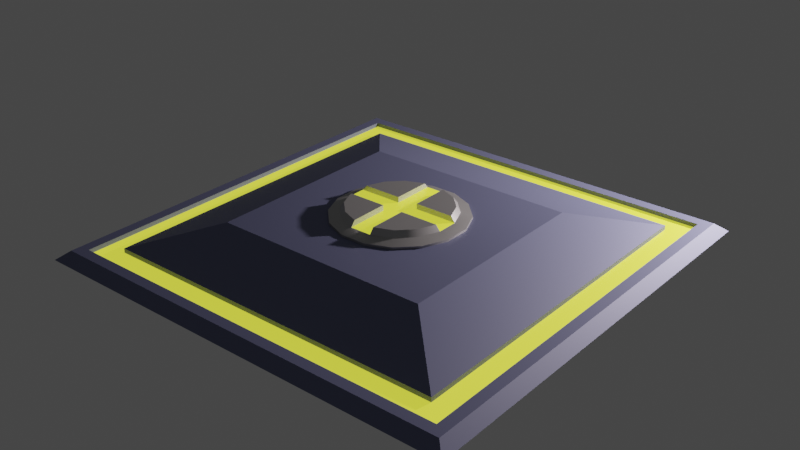 # Source: hardpoint.blend  (saved by Blender 2.83.19; exported with 4.5.12 LTS)
import bpy
from mathutils import Matrix  # noqa: F401  (used for matrix-valued properties, if any)

bpy.ops.wm.read_factory_settings(use_empty=True)
scene = bpy.context.scene
scene.name = 'Scene'

# ---- collections
col_collection = bpy.data.collections.new('Collection'); scene.collection.children.link(col_collection)

# ---- materials (node trees are filled in below, after node groups)
mat_hull = bpy.data.materials.new('Hull')
mat_hull.alpha_threshold = 0.0
mat_hull.use_transparent_shadow = False
mat_hull.line_color = (0.0, 0.0, 0.0, 1.0)
mat_hull_001 = bpy.data.materials.new('Hull.001')
mat_hull_001.alpha_threshold = 0.0
mat_hull_001.use_transparent_shadow = False
mat_hull_001.line_color = (0.0, 0.0, 0.0, 1.0)
mat_material = bpy.data.materials.new('Material')
mat_material.use_transparent_shadow = False

# ---- material node trees
mat_hull.use_nodes = True; mat_hull.node_tree.nodes.clear()
_N = mat_hull.node_tree.nodes; _L = mat_hull.node_tree.links
n0 = _N.new('ShaderNodeOutputMaterial'); n0.name = 'Material Output'; n0.location = (300, 300)
n1 = _N.new('ShaderNodeBsdfPrincipled'); n1.name = 'Principled BSDF'; n1.location = (10, 300)
n1.distribution = 'GGX'
n1.subsurface_method = 'BURLEY'
n1.inputs[0].default_value = (0.1522, 0.1688, 0.2883, 1.0)
n1.inputs[1].default_value = 0.2
n1.inputs[2].default_value = 0.6
n1.inputs[3].default_value = 1.45
n1.inputs[27].default_value = (0.0, 0.0, 0.0, 1.0)
n1.inputs[28].default_value = 1.0
_L.new(n1.outputs[0], n0.inputs[0])
n0.is_active_output = True
mat_hull_001.use_nodes = True; mat_hull_001.node_tree.nodes.clear()
_N = mat_hull_001.node_tree.nodes; _L = mat_hull_001.node_tree.links
n0 = _N.new('ShaderNodeOutputMaterial'); n0.name = 'Material Output'; n0.location = (300, 300)
n1 = _N.new('ShaderNodeBsdfPrincipled'); n1.name = 'Principled BSDF'; n1.location = (10, 300)
n1.distribution = 'GGX'
n1.subsurface_method = 'BURLEY'
n1.inputs[0].default_value = (0.6293, 0.6738, 0.04464, 1.0)
n1.inputs[1].default_value = 0.2
n1.inputs[2].default_value = 0.6
n1.inputs[3].default_value = 1.45
n1.inputs[27].default_value = (0.7019, 0.7484, 0.04957, 1.0)
n1.inputs[28].default_value = 1.0
_L.new(n1.outputs[0], n0.inputs[0])
n0.is_active_output = True
mat_material.use_nodes = True; mat_material.node_tree.nodes.clear()
_N = mat_material.node_tree.nodes; _L = mat_material.node_tree.links
n0 = _N.new('ShaderNodeBsdfPrincipled'); n0.name = 'Principled BSDF'; n0.location = (10, 300)
n0.distribution = 'GGX'
n0.subsurface_method = 'BURLEY'
n0.inputs[0].default_value = (0.477, 0.477, 0.477, 1.0)
n0.inputs[1].default_value = 0.7
n0.inputs[3].default_value = 1.45
n0.inputs[13].default_value = 0.7
n0.inputs[27].default_value = (0.0, 0.0, 0.0, 1.0)
n0.inputs[28].default_value = 1.0
n1 = _N.new('ShaderNodeOutputMaterial'); n1.name = 'Material Output'; n1.location = (300, 300)
_L.new(n0.outputs[0], n1.inputs[0])
n1.is_active_output = True

# ---- world
world_world = bpy.data.worlds.new('World'); scene.world = world_world
world_world.use_nodes = True; world_world.node_tree.nodes.clear()
_N = world_world.node_tree.nodes; _L = world_world.node_tree.links
n0 = _N.new('ShaderNodeOutputWorld'); n0.name = 'World Output'; n0.location = (300, 300)
n1 = _N.new('ShaderNodeBackground'); n1.name = 'Background'; n1.location = (10, 300)
n1.inputs[0].default_value = (0.05088, 0.05088, 0.05088, 1.0)
_L.new(n1.outputs[0], n0.inputs[0])
n0.is_active_output = True
world_world.color = (0.05088, 0.05088, 0.05088)
world_world.use_sun_shadow = False
world_world.sun_shadow_jitter_overblur = 0.0

# ---- lights
light_light = bpy.data.lights.new('Light', 'POINT')
light_light.color = (1.0, 0.8829, 0.8829)
light_light.transmission_factor = 0.0
light_light.energy = 1000.0
light_light.shadow_soft_size = 0.1
light_light.shadow_maximum_resolution = 0.006
light_light.use_absolute_resolution = True

# ---- meshes
me_plane = bpy.data.meshes.new('Plane')
me_plane.from_pydata([(-2.0, -2.0, 0.0), (2.0, -2.0, 0.0), (-2.0, 2.0, 0.0), (2.0, 2.0, 0.0), (-1.8, -1.8, 0.08), (1.8, -1.8, 0.08), (-1.8, 1.8, 0.08), (1.8, 1.8, 0.08), (-1.8, -1.8, 0.04), (1.8, -1.8, 0.04), (-1.8, 1.8, 0.04), (1.8, 1.8, 0.04), (-1.6, -1.6, 0.04), (1.6, -1.6, 0.04), (-1.6, 1.6, 0.04), (1.6, 1.6, 0.04), (-1.6, -1.6, 0.08), (1.6, -1.6, 0.08), (-1.6, 1.6, 0.08), (1.6, 1.6, 0.08), (-1.0, -1.0, 0.28), (1.0, -1.0, 0.28), (-1.0, 0.9, 0.28), (1.0, 0.9, 0.28), (0.1145, 0.589, 0.3), (-0.1196, 0.588, 0.3), (-0.3355, 0.4974, 0.3), (-0.5003, 0.3312, 0.3), (-0.589, 0.1145, 0.3), (-0.588, -0.1196, 0.3), (-0.4974, -0.3355, 0.3), (-0.3312, -0.5003, 0.3), (-0.1145, -0.589, 0.3), (0.1196, -0.588, 0.3), (0.3355, -0.4974, 0.3), (0.5003, -0.3312, 0.3), (0.589, -0.1145, 0.3), (0.588, 0.1196, 0.3), (0.4974, 0.3355, 0.3), (0.3312, 0.5003, 0.3), (0.0954, 0.4908, 0.33), (-0.09968, 0.49, 0.33), (-0.2796, 0.4145, 0.33), (-0.4169, 0.276, 0.33), (-0.4908, 0.0954, 0.33), (-0.49, -0.09968, 0.33), (-0.4145, -0.2796, 0.33), (-0.276, -0.4169, 0.33), (-0.0954, -0.4908, 0.33), (0.09968, -0.49, 0.33), (0.2796, -0.4145, 0.33), (0.4169, -0.276, 0.33), (0.4908, -0.0954, 0.33), (0.49, 0.09968, 0.33), (0.4145, 0.2796, 0.33), (0.276, 0.4169, 0.33), (0.09558, 0.4515, 0.38), (-0.09951, 0.4507, 0.38), (-0.2614, 0.3828, 0.38), (-0.385, 0.2581, 0.38), (-0.4515, 0.09559, 0.38), (-0.4507, -0.0995, 0.38), (-0.3828, -0.2614, 0.38), (-0.2581, -0.385, 0.38), (-0.09558, -0.4515, 0.38), (0.09951, -0.4507, 0.38), (0.2614, -0.3828, 0.38), (0.385, -0.2581, 0.38), (0.4515, -0.09559, 0.38), (0.4507, 0.0995, 0.38), (0.3828, 0.2614, 0.38), (0.2581, 0.385, 0.38), (-0.09797, 0.09726, 0.33), (0.09712, 0.09783, 0.33), (0.09712, 0.09783, 0.38), (0.2774, 0.09835, 0.38), (0.4153, 0.09875, 0.38), (-0.2782, 0.09674, 0.38), (-0.09797, 0.09726, 0.38), (-0.4162, 0.09634, 0.38), (0.2774, 0.09835, 0.33), (0.09797, -0.09726, 0.38), (0.2782, -0.09674, 0.38), (0.4162, -0.09634, 0.38), (-0.2774, -0.09835, 0.38), (-0.09712, -0.09783, 0.38), (-0.4153, -0.09875, 0.38), (0.09797, -0.09726, 0.33), (-0.09712, -0.09783, 0.33), (0.4153, 0.09875, 0.33), (-0.2782, 0.09674, 0.33), (-0.4162, 0.09634, 0.33), (0.2782, -0.09674, 0.33), (0.4162, -0.09634, 0.33), (-0.2774, -0.09835, 0.33), (-0.4153, -0.09875, 0.33), (-1.9, -1.9, 0.08), (1.9, -1.9, 0.08), (-1.9, 1.9, 0.08), (1.9, 1.9, 0.08), (0.1145, 0.589, 0.2), (-0.1196, 0.588, 0.2), (-0.3355, 0.4974, 0.2), (-0.5003, 0.3312, 0.2), (-0.589, 0.1145, 0.2), (-0.588, -0.1196, 0.2), (-0.4974, -0.3355, 0.2), (-0.3312, -0.5003, 0.2), (-0.1145, -0.589, 0.2), (0.1196, -0.588, 0.2), (0.3355, -0.4974, 0.2), (0.5003, -0.3312, 0.2), (0.589, -0.1145, 0.2), (0.588, 0.1196, 0.2), (0.4974, 0.3355, 0.2), (0.3312, 0.5003, 0.2)], [], [(6, 7, 99, 98), (7, 5, 97, 99), (5, 4, 96, 97), (4, 6, 98, 96), (5, 7, 11, 9), (6, 4, 8, 10), (7, 6, 10, 11), (4, 5, 9, 8), (10, 8, 12, 14), (11, 10, 14, 15), (8, 9, 13, 12), (9, 11, 15, 13), (15, 14, 18, 19), (12, 13, 17, 16), (13, 15, 19, 17), (14, 12, 16, 18), (17, 19, 23, 21), (18, 16, 20, 22), (19, 18, 22, 23), (16, 17, 21, 20), (22, 20, 21, 23), (25, 41, 40, 24), (33, 49, 48, 32), (26, 42, 41, 25), (34, 50, 49, 33), (27, 43, 42, 26), (35, 51, 50, 34), (29, 45, 44, 28), (51, 52, 68, 67), (37, 53, 52, 36), (30, 46, 45, 29), (38, 54, 53, 37), (31, 47, 46, 30), (39, 55, 54, 38), (47, 63, 62, 46), (55, 71, 70, 54), (47, 48, 64, 63), (42, 58, 57, 41), (50, 66, 65, 49), (43, 59, 58, 42), (51, 67, 66, 50), (28, 44, 43, 27), (46, 62, 61, 45), (54, 70, 69, 53), (39, 24, 40, 55), (64, 85, 84, 63), (66, 82, 81, 65), (67, 83, 82, 66), (58, 77, 78, 57), (59, 79, 77, 58), (67, 68, 83), (70, 76, 69), (84, 86, 62, 63), (36, 52, 51, 35), (75, 76, 70, 71), (56, 74, 75, 71), (60, 79, 59), (62, 86, 61), (32, 48, 47, 31), (43, 44, 60, 59), (71, 55, 40, 56), (86, 84, 94, 95), (82, 83, 93, 92), (77, 79, 91, 90), (76, 75, 80, 89), (41, 57, 78, 72), (73, 74, 56, 40), (40, 41, 72, 73), (48, 88, 85, 64), (49, 65, 81, 87), (49, 87, 88, 48), (75, 74, 73, 80), (69, 76, 89, 53), (52, 93, 83, 68), (82, 92, 87, 81), (52, 53, 89, 93), (89, 80, 92, 93), (80, 73, 87, 92), (73, 72, 88, 87), (84, 85, 88, 94), (77, 90, 72, 78), (72, 90, 94, 88), (61, 86, 95, 45), (44, 91, 79, 60), (44, 45, 95, 91), (91, 95, 94, 90), (1, 97, 96, 0), (3, 99, 97, 1), (2, 98, 99, 3), (0, 96, 98, 2), (27, 26, 102, 103), (35, 34, 110, 111), (28, 27, 103, 104), (36, 35, 111, 112), (29, 28, 104, 105), (37, 36, 112, 113), (30, 29, 105, 106), (38, 37, 113, 114), (31, 30, 106, 107), (39, 38, 114, 115), (32, 31, 107, 108), (25, 24, 100, 101), (24, 39, 115, 100), (33, 32, 108, 109), (26, 25, 101, 102), (34, 33, 109, 110)])
me_plane.polygons.foreach_set('use_smooth', [True] * 106)
me_plane.polygons.foreach_set('material_index', [0, 0, 0, 0, 0, 0, 0, 0, 1, 1, 1, 1, 0, 0, 0, 0, 0, 0, 0, 0, 0, 2, 2, 2, 2, 2, 2, 2, 2, 2, 2, 2, 2, 2, 2, 2, 2, 2, 2, 2, 2, 2, 2, 2, 2, 2, 2, 2, 2, 2, 2, 2, 2, 2, 2, 2, 2, 2, 2, 2, 2, 2, 2, 2, 2, 2, 2, 1, 2, 2, 1, 2, 2, 2, 2, 1, 1, 1, 1, 2, 2, 1, 2, 2, 1, 1, 0, 0, 0, 0, 2, 2, 2, 2, 2, 2, 2, 2, 2, 2, 2, 2, 2, 2, 2, 2])
_k = set([(16, 20), (17, 21), (18, 22), (19, 23), (20, 21), (20, 22), (21, 23), (22, 23)])
me_plane.attributes.new('sharp_edge', 'BOOLEAN', 'EDGE').data.foreach_set('value', [ (min(e.vertices), max(e.vertices)) in _k for e in me_plane.edges])
_uv = me_plane.uv_layers.new(name='UVMap')
_uv.uv.foreach_set('vector', [0.0, 0.0, 0.0, 0.0, 0.0, 0.0, 0.0, 0.0, 0.0, 0.0, 0.0, 0.0, 0.0, 0.0, 0.0, 0.0, 0.0, 0.0, 0.0, 0.0, 0.0, 0.0, 0.0, 0.0, 0.0, 0.0, 0.0, 0.0, 0.0, 0.0, 0.0, 0.0, 0.0, 0.0, 0.0, 0.0, 0.0, 0.0, 0.0, 0.0, 0.0, 0.0, 0.0, 0.0, 0.0, 0.0, 0.0, 0.0, 0.0, 0.0, 0.0, 0.0, 0.0, 0.0, 0.0, 0.0, 0.0, 0.0, 0.0, 0.0, 0.0, 0.0, 0.0, 0.0, 0.0, 0.0, 0.0, 0.0, 0.0, 0.0, 0.0, 0.0, 0.0, 0.0, 0.0, 0.0, 0.0, 0.0, 0.0, 0.0, 0.0, 0.0, 0.0, 0.0, 0.0, 0.0, 0.0, 0.0, 0.0, 0.0, 0.0, 0.0, 0.0, 0.0, 0.0, 0.0, 0.0, 0.0, 0.0, 0.0, 0.0, 0.0, 0.0, 0.0, 0.0, 0.0, 0.0, 0.0, 0.0, 0.0, 0.0, 0.0, 0.0, 0.0, 0.0, 0.0, 0.0, 0.0, 0.0, 0.0, 0.0, 0.0, 0.0, 0.0, 0.0, 0.0, 0.0, 0.0, 0.0, 0.0, 0.0, 0.0, 0.0, 0.0, 0.0, 0.0, 0.0, 0.0, 0.0, 0.0, 0.0, 0.0, 0.0, 0.0, 0.0, 0.0, 0.0, 0.0, 0.0, 0.0, 0.0, 0.0, 0.0, 0.0, 0.0, 0.0, 0.0, 0.0, 0.0, 0.0, 0.0, 0.0, 0.0, 0.0, 0.0, 0.0, 0.0, 0.0, 0.0, 0.0, 0.0, 0.0, 0.0, 0.0, 0.0, 0.0, 0.0, 0.0, 0.0, 0.0, 0.0, 0.0, 0.0, 0.0, 0.0, 0.0, 0.0, 0.0, 0.0, 0.0, 0.0, 0.0, 0.0, 0.0, 0.0, 0.0, 0.0, 0.0, 0.0, 0.0, 0.0, 0.0, 0.0, 0.0, 0.0, 0.0, 0.0, 0.0, 0.0, 0.0, 0.0, 0.0, 0.0, 0.0, 0.0, 0.0, 0.0, 0.0, 0.0, 0.0, 0.0, 0.0, 0.0, 0.0, 0.0, 0.0, 0.0, 0.0, 0.0, 0.0, 0.0, 0.0, 0.0, 0.0, 0.0, 0.0, 0.0, 0.0, 0.0, 0.0, 0.0, 0.0, 0.0, 0.0, 0.0, 0.0, 0.0, 0.0, 0.0, 0.0, 0.0, 0.0, 0.0, 0.0, 0.0, 0.0, 0.0, 0.0, 0.0, 0.0, 0.0, 0.0, 0.0, 0.0, 0.0, 0.0, 0.0, 0.0, 0.0, 0.0, 0.0, 0.0, 0.0, 0.0, 0.0, 0.0, 0.0, 0.0, 0.0, 0.0, 0.0, 0.0, 0.0, 0.0, 0.0, 0.0, 0.0, 0.0, 0.0, 0.0, 0.0, 0.0, 0.0, 0.0, 0.0, 0.0, 0.0, 0.0, 0.0, 0.0, 0.0, 0.0, 0.0, 0.0, 0.0, 0.0, 0.0, 0.0, 0.0, 0.0, 0.0, 0.0, 0.0, 0.0, 0.0, 0.0, 0.0, 0.0, 0.0, 0.0, 0.0, 0.0, 0.0, 0.0, 0.0, 0.0, 0.0, 0.0, 0.0, 0.0, 0.0, 0.0, 0.0, 0.0, 0.0, 0.0, 0.0, 0.0, 0.0, 0.0, 0.0, 0.0, 0.0, 0.0, 0.0, 0.0, 0.0, 0.0, 0.0, 0.0, 0.0, 0.0, 0.0, 0.0, 0.0, 0.0, 0.0, 0.0, 0.0, 0.0, 0.0, 0.0, 0.0, 0.0, 0.0, 0.0, 0.0, 0.0, 0.0, 0.0, 0.0, 0.0, 0.0, 0.0, 0.0, 0.0, 0.0, 0.0, 0.0, 0.0, 0.0, 0.0, 0.0, 0.0, 0.0, 0.0, 0.0, 0.0, 0.0, 0.0, 0.0, 0.0, 0.0, 0.0, 0.0, 0.0, 0.0, 0.0, 0.0, 0.0, 0.0, 0.0, 0.0, 0.0, 0.0, 0.0, 0.0, 0.0, 0.0, 0.0, 0.0, 0.0, 0.0, 0.0, 0.0, 0.0, 0.0, 0.0, 0.0, 0.0, 0.0, 0.0, 0.0, 0.0, 0.0, 0.0, 0.0, 0.0, 0.0, 0.0, 0.0, 0.0, 0.0, 0.0, 0.0, 0.0, 0.0, 0.0, 0.0, 0.0, 0.0, 0.0, 0.0, 0.0, 0.0, 0.0, 0.0, 0.0, 0.0, 0.0, 0.0, 0.0, 0.0, 0.0, 0.0, 0.0, 0.0, 0.0, 0.0, 0.0, 0.0, 0.0, 0.0, 0.0, 0.0, 0.0, 0.0, 0.0, 0.0, 0.0, 0.0, 0.0, 0.0, 0.0, 0.0, 0.0, 0.0, 0.0, 0.0, 0.0, 0.0, 0.0, 0.0, 0.0, 0.0, 0.0, 0.0, 0.0, 0.0, 0.0, 0.0, 0.0, 0.0, 0.0, 0.0, 0.0, 0.0, 0.0, 0.0, 0.0, 0.0, 0.0, 0.0, 0.0, 0.0, 0.0, 0.0, 0.0, 0.0, 0.0, 0.0, 0.0, 0.0, 0.0, 0.0, 0.0, 0.0, 0.0, 0.0, 0.0, 0.0, 0.0, 0.0, 0.0, 0.0, 0.0, 0.0, 0.0, 0.0, 0.0, 0.0, 0.0, 0.0, 0.0, 0.0, 0.0, 0.0, 0.0, 0.0, 0.0, 0.0, 0.0, 0.0, 0.0, 0.0, 0.0, 0.0, 0.0, 0.0, 0.0, 0.0, 0.0, 0.0, 0.0, 0.0, 0.0, 0.0, 0.0, 0.0, 0.0, 0.0, 0.0, 0.0, 0.0, 0.0, 0.0, 0.0, 0.0, 0.0, 0.0, 0.0, 0.0, 0.0, 0.0, 0.0, 0.0, 0.0, 0.0, 0.0, 0.0, 0.0, 0.0, 0.0, 0.0, 0.0, 0.0, 0.0, 0.0, 0.0, 0.0, 0.0, 0.0, 0.0, 0.0, 0.0, 0.0, 0.0, 0.0, 0.0, 0.0, 0.0, 0.0, 0.0, 0.0, 0.0, 0.0, 0.0, 0.0, 0.0, 0.0, 0.0, 0.0, 0.0, 0.0, 0.0, 0.0, 0.0, 0.0, 0.0, 0.0, 0.0, 0.0, 0.0, 0.0, 0.0, 0.0, 0.0, 0.0, 0.0, 0.0, 0.0, 0.0, 0.0, 0.0, 0.0, 0.0, 0.0, 0.0, 0.0, 0.0, 0.0, 0.0, 0.0, 0.0, 0.0, 0.0, 0.0, 0.0, 0.0, 0.0, 0.0, 0.0, 0.0, 0.0, 0.0, 0.0, 0.0, 0.0, 0.0, 0.0, 0.0, 0.0, 0.0, 0.0, 0.0, 0.0, 0.0, 0.0, 0.0, 0.0, 0.0, 0.0, 0.0, 0.0, 0.0, 0.0, 0.0, 0.0, 0.0, 0.0, 0.0, 0.0, 0.0, 0.0, 0.0, 0.0, 0.0, 0.0, 0.0, 0.0, 0.0, 0.0, 0.0, 0.0, 0.0, 0.0, 0.0, 0.0, 0.0, 0.0, 0.0, 0.0, 0.0, 0.0, 0.0, 0.0, 0.0, 0.0, 0.0, 0.0, 0.0, 0.0, 0.0, 0.0, 0.0, 0.0, 0.0, 0.0, 0.0, 0.0, 0.0, 0.0, 0.0, 0.0, 0.0, 0.0, 0.0, 0.0, 0.0, 0.0, 0.0, 0.0, 0.0, 0.0, 0.0, 0.0, 0.0, 0.0, 0.0, 0.0, 0.0, 0.0, 0.0, 0.0, 0.0, 0.0, 0.0, 0.0, 0.0, 0.0, 0.0, 0.0, 0.0, 0.0, 0.0, 0.0, 0.0, 0.0, 0.0, 0.0, 0.0, 0.0, 0.0, 0.0, 0.0, 0.0, 0.0, 0.0, 0.0, 0.0, 0.0, 0.0, 0.0, 0.0, 0.0, 0.0, 0.0, 0.0, 0.0, 0.0, 0.0, 0.0, 0.0, 0.0, 0.0, 0.0, 0.0, 0.0, 0.0, 0.0, 0.0, 0.0, 0.0, 0.0, 0.0, 0.0, 0.0, 0.0, 0.0, 0.0, 0.0, 0.0, 0.0, 0.0, 0.0, 0.0, 0.0, 0.0, 0.0, 0.0, 0.0, 0.0, 0.0, 0.0, 0.0, 0.0, 0.0, 0.0, 0.0, 0.0, 0.0, 0.0, 0.0, 0.0, 0.0, 0.0, 0.0, 0.0, 0.0, 0.0, 0.0, 0.0, 0.0, 0.0, 0.0, 0.0, 0.0, 0.0, 0.0, 0.0])
me_plane.materials.append(mat_hull)
me_plane.materials.append(mat_hull_001)
me_plane.materials.append(mat_material)
me_plane.use_remesh_fix_poles = True
me_plane.use_remesh_preserve_attributes = False
me_plane.use_mirror_vertex_groups = False
me_plane.update()

# ---- objects
ob_light = bpy.data.objects.new('Light', light_light)
ob_hardpoint = bpy.data.objects.new('HardPoint', me_plane)

# ---- transforms, parenting, visibility, modifiers, constraints
ob_light.location = (2.614, 3.448, 1.636)
ob_light.rotation_euler = (0.6503, 0.05522, 1.866)
ob_light.lock_rotations_4d = False
ob_light.empty_display_type = 'ARROWS'
ob_light.color = (0.0, 0.0, 0.0, 0.0)
ob_light.lineart.crease_threshold = 0.0
ob_hardpoint.location = (0.0, 0.0, 0.0)
ob_hardpoint.lineart.crease_threshold = 0.0
_m = ob_hardpoint.modifiers.new('EdgeSplit', 'EDGE_SPLIT')

# ---- collection membership
col_collection.objects.link(ob_light)
col_collection.objects.link(ob_hardpoint)

# ---- scene / render settings (as saved in the file)
scene.frame_start = 1; scene.frame_end = 250; scene.frame_set(1)
scene.render.engine = 'BLENDER_EEVEE_NEXT'
scene.cycles.use_denoising = False
scene.cycles.samples = 128
scene.cycles.sampling_pattern = 'TABULATED_SOBOL'
scene.cycles.use_adaptive_sampling = False
scene.cycles.use_light_tree = False
scene.view_settings.view_transform = 'Filmic'
bpy.context.view_layer.update()

# ---- added for rendering (the .blend has no active camera): camera
cam_auto = bpy.data.cameras.new('AutoCamera')
cam_auto.lens = 50.0
cam_auto.sensor_width = 36.0
cam_auto.clip_end = 1000.0
ob_auto_camera = bpy.data.objects.new('AutoCamera', cam_auto)
scene.collection.objects.link(ob_auto_camera)
ob_auto_camera.location = (5.24566, -6.29479, 4.38653)
ob_auto_camera.rotation_euler = (1.09748, -7.21219e-08, 0.694738)
scene.camera = ob_auto_camera
bpy.context.view_layer.update()
